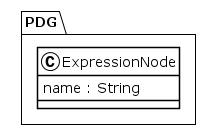

The diagram above was rendered by PlantUML. Its source (embedded in the PNG):
@startuml
!theme plain
package PDG {
class ExpressionNode {
	 name : String
}
}
@enduml